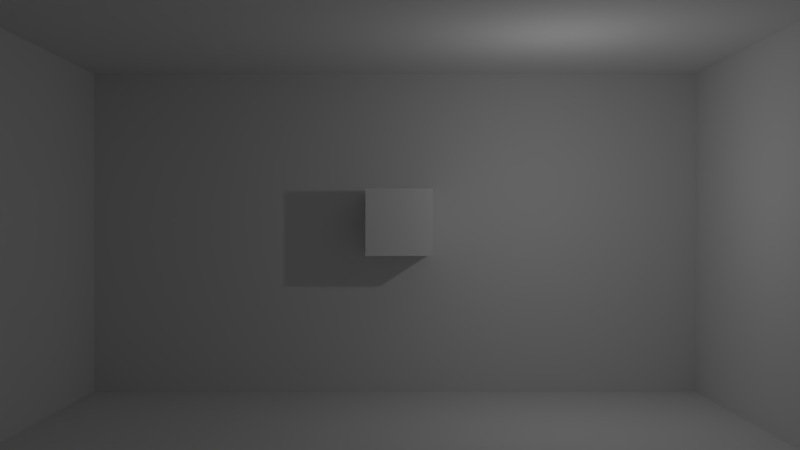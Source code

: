 # Source: soundroom.blend  (saved by Blender 2.77.0; exported with 4.5.12 LTS)
import bpy
from mathutils import Matrix  # noqa: F401  (used for matrix-valued properties, if any)

bpy.ops.wm.read_factory_settings(use_empty=True)
scene = bpy.context.scene
scene.name = 'Scene'

# ---- collections
col_collection_1 = bpy.data.collections.new('Collection 1'); scene.collection.children.link(col_collection_1)

# ---- materials (node trees are filled in below, after node groups)
mat_material = bpy.data.materials.new('Material')
mat_material.alpha_threshold = 0.0
mat_material.use_transparent_shadow = False
mat_material.roughness = 0.5
mat_material.line_color = (0.0, 0.0, 0.0, 1.0)

# ---- material node trees

# ---- world
world_world = bpy.data.worlds.new('World'); scene.world = world_world
world_world.color = (0.05088, 0.05088, 0.05088)
world_world.use_sun_shadow = False
world_world.sun_shadow_jitter_overblur = 0.0
world_world.cycles.sampling_method = 'MANUAL'

# ---- cameras
cam_camera = bpy.data.cameras.new('Camera')
cam_camera.clip_end = 100.0
cam_camera.lens = 35.0
cam_camera.sensor_width = 32.0
cam_camera.sensor_height = 18.0
cam_camera.ortho_scale = 7.314
cam_camera.dof.focus_distance = 0.0
cam_camera.dof.aperture_fstop = 128.0

# ---- lights
light_lamp = bpy.data.lights.new('Lamp', 'POINT')
light_lamp.transmission_factor = 0.0
light_lamp.cutoff_distance = 30.0
light_lamp.energy = 100.0
light_lamp.shadow_buffer_clip_start = 1.001
light_lamp.shadow_soft_size = 0.1
light_lamp.shadow_maximum_resolution = 0.006
light_lamp.use_absolute_resolution = True

# ---- meshes
me_cube_005 = bpy.data.meshes.new('Cube.005')
me_cube_005.from_pydata([(-1.0, -1.0, -1.0), (-1.0, -1.0, 1.0), (-1.0, 1.0, -1.0), (-1.0, 1.0, 1.0), (1.0, -1.0, -1.0), (1.0, -1.0, 1.0), (1.0, 1.0, -1.0), (1.0, 1.0, 1.0)], [], [(1, 3, 2, 0), (3, 7, 6, 2), (7, 5, 4, 6), (5, 1, 0, 4), (0, 2, 6, 4), (5, 7, 3, 1)])
me_cube_005.use_remesh_preserve_volume = False
me_cube_005.use_remesh_preserve_attributes = False
me_cube_005.use_mirror_vertex_groups = False
me_cube_005.update()
me_cube_004 = bpy.data.meshes.new('Cube.004')
me_cube_004.from_pydata([(-1.0, -1.0, -1.0), (-1.0, -1.0, 1.0), (-1.0, 1.0, -1.0), (-1.0, 1.0, 1.0), (1.0, -1.0, -1.0), (1.0, -1.0, 1.0), (1.0, 1.0, -1.0), (1.0, 1.0, 1.0)], [], [(1, 3, 2, 0), (3, 7, 6, 2), (7, 5, 4, 6), (5, 1, 0, 4), (0, 2, 6, 4), (5, 7, 3, 1)])
me_cube_004.use_remesh_preserve_volume = False
me_cube_004.use_remesh_preserve_attributes = False
me_cube_004.use_mirror_vertex_groups = False
me_cube_004.update()
me_cube_003 = bpy.data.meshes.new('Cube.003')
me_cube_003.from_pydata([(-1.0, -1.0, -1.0), (-1.0, -1.0, 1.0), (-1.0, 1.0, -1.0), (-1.0, 1.0, 1.0), (1.0, -1.0, -1.0), (1.0, -1.0, 1.0), (1.0, 1.0, -1.0), (1.0, 1.0, 1.0)], [], [(1, 3, 2, 0), (3, 7, 6, 2), (7, 5, 4, 6), (5, 1, 0, 4), (0, 2, 6, 4), (5, 7, 3, 1)])
me_cube_003.use_remesh_preserve_volume = False
me_cube_003.use_remesh_preserve_attributes = False
me_cube_003.use_mirror_vertex_groups = False
me_cube_003.update()
me_cube_002 = bpy.data.meshes.new('Cube.002')
me_cube_002.from_pydata([(-1.0, -1.0, -1.0), (-1.0, -1.0, 1.0), (-1.0, 1.0, -1.0), (-1.0, 1.0, 1.0), (1.0, -1.0, -1.0), (1.0, -1.0, 1.0), (1.0, 1.0, -1.0), (1.0, 1.0, 1.0)], [], [(1, 3, 2, 0), (3, 7, 6, 2), (7, 5, 4, 6), (5, 1, 0, 4), (0, 2, 6, 4), (5, 7, 3, 1)])
me_cube_002.use_remesh_preserve_volume = False
me_cube_002.use_remesh_preserve_attributes = False
me_cube_002.use_mirror_vertex_groups = False
me_cube_002.update()
me_cube_001 = bpy.data.meshes.new('Cube.001')
me_cube_001.from_pydata([(-1.0, -1.0, -1.0), (-1.0, -1.0, 1.0), (-1.0, 1.0, -1.0), (-1.0, 1.0, 1.0), (1.0, -1.0, -1.0), (1.0, -1.0, 1.0), (1.0, 1.0, -1.0), (1.0, 1.0, 1.0)], [], [(1, 3, 2, 0), (3, 7, 6, 2), (7, 5, 4, 6), (5, 1, 0, 4), (0, 2, 6, 4), (5, 7, 3, 1)])
me_cube_001.use_remesh_preserve_volume = False
me_cube_001.use_remesh_preserve_attributes = False
me_cube_001.use_mirror_vertex_groups = False
me_cube_001.update()
me_cube = bpy.data.meshes.new('Cube')
me_cube.from_pydata([(1.0, 1.0, -1.0), (1.0, -1.0, -1.0), (-1.0, -1.0, -1.0), (-1.0, 1.0, -1.0), (1.0, 1.0, 1.0), (1.0, -1.0, 1.0), (-1.0, -1.0, 1.0), (-1.0, 1.0, 1.0)], [], [(0, 1, 2, 3), (4, 7, 6, 5), (0, 4, 5, 1), (1, 5, 6, 2), (2, 6, 7, 3), (4, 0, 3, 7)])
me_cube.materials.append(mat_material)
me_cube.use_remesh_preserve_volume = False
me_cube.use_remesh_preserve_attributes = False
me_cube.use_mirror_vertex_groups = False
me_cube.update()

# ---- objects
ob_speaker_003 = bpy.data.objects.new('speaker.003', None)
ob_speaker_002 = bpy.data.objects.new('speaker.002', None)
ob_speaker_001 = bpy.data.objects.new('speaker.001', None)
ob_speaker = bpy.data.objects.new('speaker', None)
ob_cube_005 = bpy.data.objects.new('Cube.005', me_cube_005)
ob_cube_004 = bpy.data.objects.new('Cube.004', me_cube_004)
ob_cube_003 = bpy.data.objects.new('Cube.003', me_cube_003)
ob_cube_002 = bpy.data.objects.new('Cube.002', me_cube_002)
ob_cube_001 = bpy.data.objects.new('Cube.001', me_cube_001)
ob_cube = bpy.data.objects.new('Cube', me_cube)
ob_lamp = bpy.data.objects.new('Lamp', light_lamp)
ob_camera = bpy.data.objects.new('Camera', cam_camera)

# ---- transforms, parenting, visibility, modifiers, constraints
ob_speaker_003.location = (7.605, -3.0, 1.0)
ob_speaker_003.empty_image_offset = (0.0, 0.0)
ob_speaker_003.lineart.crease_threshold = 0.0
ob_speaker_002.location = (-4.738, -2.872, 1.0)
ob_speaker_002.empty_image_offset = (0.0, 0.0)
ob_speaker_002.lineart.crease_threshold = 0.0
ob_speaker_001.location = (-7.169, 1.86, 1.0)
ob_speaker_001.empty_image_offset = (0.0, 0.0)
ob_speaker_001.lineart.crease_threshold = 0.0
ob_speaker.location = (5.367, 2.5, 1.0)
ob_speaker.empty_image_offset = (0.0, 0.0)
ob_speaker.lineart.crease_threshold = 0.0
ob_cube_005.location = (-10.44, -0.3543, 2.113)
ob_cube_005.rotation_euler = (0.0, 1.571, 0.0)
ob_cube_005.scale = (10.64, 5.966, 0.6972)
ob_cube_005.lineart.crease_threshold = 0.0
ob_cube_004.location = (10.48, -0.3543, 2.113)
ob_cube_004.rotation_euler = (0.0, 1.571, 0.0)
ob_cube_004.scale = (10.64, 5.966, 1.009)
ob_cube_004.lineart.crease_threshold = 0.0
ob_cube_003.location = (0.03287, -6.253, 2.607)
ob_cube_003.rotation_euler = (1.571, 0.0, 0.0)
ob_cube_003.scale = (10.64, 9.765, 0.8491)
ob_cube_003.lineart.crease_threshold = 0.0
ob_cube_002.location = (0.03287, 5.538, 2.607)
ob_cube_002.rotation_euler = (1.571, 0.0, 0.0)
ob_cube_002.scale = (10.64, 10.68, -0.7966)
ob_cube_002.lineart.crease_threshold = 0.0
ob_cube_001.location = (0.03458, -0.04401, -0.2318)
ob_cube_001.scale = (13.74, 7.705, 0.1647)
ob_cube_001.lineart.crease_threshold = 0.0
ob_cube.location = (0.0, 0.0, 1.0)
ob_cube.lock_rotations_4d = False
ob_cube.empty_display_type = 'ARROWS'
ob_cube.lineart.crease_threshold = 0.0
ob_lamp.location = (4.076, 1.005, 5.904)
ob_lamp.rotation_euler = (0.6503, 0.05522, 1.866)
ob_lamp.lock_rotations_4d = False
ob_lamp.empty_display_type = 'ARROWS'
ob_lamp.color = (0.0, 0.0, 0.0, 0.0)
ob_lamp.lineart.crease_threshold = 0.0
ob_camera.location = (0.02313, -0.08349, 27.89)
ob_camera.lock_rotations_4d = False
ob_camera.empty_display_type = 'ARROWS'
ob_camera.color = (0.0, 0.0, 0.0, 0.0)
ob_camera.display_type = 'WIRE'
ob_camera.lineart.crease_threshold = 0.0

# ---- collection membership
col_collection_1.objects.link(ob_speaker_003)
col_collection_1.objects.link(ob_speaker_002)
col_collection_1.objects.link(ob_speaker_001)
col_collection_1.objects.link(ob_speaker)
col_collection_1.objects.link(ob_cube_005)
col_collection_1.objects.link(ob_cube_004)
col_collection_1.objects.link(ob_cube_003)
col_collection_1.objects.link(ob_cube_002)
col_collection_1.objects.link(ob_cube_001)
col_collection_1.objects.link(ob_cube)
col_collection_1.objects.link(ob_lamp)
col_collection_1.objects.link(ob_camera)

# ---- scene / render settings (as saved in the file)
scene.camera = ob_camera
scene.frame_start = 1; scene.frame_end = 250; scene.frame_set(9)
scene.render.engine = 'BLENDER_EEVEE_NEXT'
scene.render.resolution_percentage = 50
scene.render.dither_intensity = 0.0
scene.cycles.use_denoising = False
scene.cycles.samples = 128
scene.cycles.sampling_pattern = 'TABULATED_SOBOL'
scene.cycles.light_sampling_threshold = 0.0
scene.cycles.use_adaptive_sampling = False
scene.cycles.use_light_tree = False
scene.cycles.blur_glossy = 0.0
scene.cycles.sample_clamp_indirect = 0.0
scene.view_settings.view_transform = 'Standard'
bpy.context.view_layer.update()
